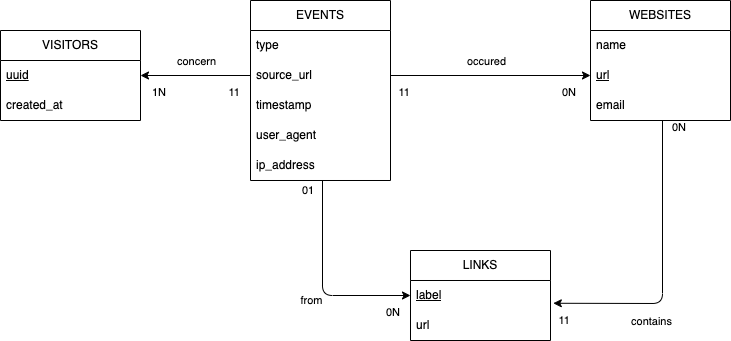

The diagram above was exported from draw.io. Its source (the exported page's mxGraphModel, read from the mxfile embedded in the PNG):
<mxGraphModel dx="880" dy="384" grid="1" gridSize="10" guides="1" tooltips="1" connect="1" arrows="1" fold="1" page="1" pageScale="1" pageWidth="827" pageHeight="1169" math="0" shadow="0">
  <root>
    <mxCell id="0" />
    <mxCell id="1" parent="0" />
    <mxCell id="2" value="VISITORS" style="swimlane;fontStyle=0;childLayout=stackLayout;horizontal=1;startSize=30;horizontalStack=0;resizeParent=1;resizeParentMax=0;resizeLast=0;collapsible=1;marginBottom=0;whiteSpace=wrap;html=1;" parent="1" vertex="1">
      <mxGeometry x="70" y="170" width="140" height="90" as="geometry" />
    </mxCell>
    <mxCell id="3" value="uuid" style="text;strokeColor=none;fillColor=none;align=left;verticalAlign=middle;spacingLeft=4;spacingRight=4;overflow=hidden;points=[[0,0.5],[1,0.5]];portConstraint=eastwest;rotatable=0;whiteSpace=wrap;html=1;fontStyle=4" parent="2" vertex="1">
      <mxGeometry y="30" width="140" height="30" as="geometry" />
    </mxCell>
    <mxCell id="28" value="created_at" style="text;strokeColor=none;fillColor=none;align=left;verticalAlign=middle;spacingLeft=4;spacingRight=4;overflow=hidden;points=[[0,0.5],[1,0.5]];portConstraint=eastwest;rotatable=0;whiteSpace=wrap;html=1;fontStyle=0" parent="2" vertex="1">
      <mxGeometry y="60" width="140" height="30" as="geometry" />
    </mxCell>
    <mxCell id="7" value="WEBSITES" style="swimlane;fontStyle=0;childLayout=stackLayout;horizontal=1;startSize=30;horizontalStack=0;resizeParent=1;resizeParentMax=0;resizeLast=0;collapsible=1;marginBottom=0;whiteSpace=wrap;html=1;" parent="1" vertex="1">
      <mxGeometry x="660" y="140" width="140" height="120" as="geometry" />
    </mxCell>
    <mxCell id="8" value="name" style="text;strokeColor=none;fillColor=none;align=left;verticalAlign=middle;spacingLeft=4;spacingRight=4;overflow=hidden;points=[[0,0.5],[1,0.5]];portConstraint=eastwest;rotatable=0;whiteSpace=wrap;html=1;" parent="7" vertex="1">
      <mxGeometry y="30" width="140" height="30" as="geometry" />
    </mxCell>
    <mxCell id="9" value="url" style="text;strokeColor=none;fillColor=none;align=left;verticalAlign=middle;spacingLeft=4;spacingRight=4;overflow=hidden;points=[[0,0.5],[1,0.5]];portConstraint=eastwest;rotatable=0;whiteSpace=wrap;html=1;fontStyle=4" parent="7" vertex="1">
      <mxGeometry y="60" width="140" height="30" as="geometry" />
    </mxCell>
    <mxCell id="10" value="email" style="text;strokeColor=none;fillColor=none;align=left;verticalAlign=middle;spacingLeft=4;spacingRight=4;overflow=hidden;points=[[0,0.5],[1,0.5]];portConstraint=eastwest;rotatable=0;whiteSpace=wrap;html=1;" parent="7" vertex="1">
      <mxGeometry y="90" width="140" height="30" as="geometry" />
    </mxCell>
    <mxCell id="11" value="EVENTS" style="swimlane;fontStyle=0;childLayout=stackLayout;horizontal=1;startSize=30;horizontalStack=0;resizeParent=1;resizeParentMax=0;resizeLast=0;collapsible=1;marginBottom=0;whiteSpace=wrap;html=1;" parent="1" vertex="1">
      <mxGeometry x="320" y="140" width="140" height="180" as="geometry" />
    </mxCell>
    <mxCell id="13" value="type" style="text;strokeColor=none;fillColor=none;align=left;verticalAlign=middle;spacingLeft=4;spacingRight=4;overflow=hidden;points=[[0,0.5],[1,0.5]];portConstraint=eastwest;rotatable=0;whiteSpace=wrap;html=1;" parent="11" vertex="1">
      <mxGeometry y="30" width="140" height="30" as="geometry" />
    </mxCell>
    <mxCell id="15" value="source_url" style="text;strokeColor=none;fillColor=none;align=left;verticalAlign=middle;spacingLeft=4;spacingRight=4;overflow=hidden;points=[[0,0.5],[1,0.5]];portConstraint=eastwest;rotatable=0;whiteSpace=wrap;html=1;" parent="11" vertex="1">
      <mxGeometry y="60" width="140" height="30" as="geometry" />
    </mxCell>
    <mxCell id="19" value="timestamp" style="text;strokeColor=none;fillColor=none;align=left;verticalAlign=middle;spacingLeft=4;spacingRight=4;overflow=hidden;points=[[0,0.5],[1,0.5]];portConstraint=eastwest;rotatable=0;whiteSpace=wrap;html=1;" parent="11" vertex="1">
      <mxGeometry y="90" width="140" height="30" as="geometry" />
    </mxCell>
    <mxCell id="29" value="user_agent" style="text;strokeColor=none;fillColor=none;align=left;verticalAlign=middle;spacingLeft=4;spacingRight=4;overflow=hidden;points=[[0,0.5],[1,0.5]];portConstraint=eastwest;rotatable=0;whiteSpace=wrap;html=1;" parent="11" vertex="1">
      <mxGeometry y="120" width="140" height="30" as="geometry" />
    </mxCell>
    <mxCell id="30" value="ip_address" style="text;strokeColor=none;fillColor=none;align=left;verticalAlign=middle;spacingLeft=4;spacingRight=4;overflow=hidden;points=[[0,0.5],[1,0.5]];portConstraint=eastwest;rotatable=0;whiteSpace=wrap;html=1;" parent="11" vertex="1">
      <mxGeometry y="150" width="140" height="30" as="geometry" />
    </mxCell>
    <mxCell id="20" value="" style="endArrow=classic;html=1;exitX=1;exitY=0.5;exitDx=0;exitDy=0;entryX=0;entryY=0.5;entryDx=0;entryDy=0;" parent="1" source="15" target="9" edge="1">
      <mxGeometry relative="1" as="geometry">
        <mxPoint x="500" y="330" as="sourcePoint" />
        <mxPoint x="530" y="180" as="targetPoint" />
      </mxGeometry>
    </mxCell>
    <mxCell id="21" value="occured" style="edgeLabel;resizable=0;html=1;align=center;verticalAlign=middle;" parent="20" connectable="0" vertex="1">
      <mxGeometry relative="1" as="geometry">
        <mxPoint x="-5" y="-15" as="offset" />
      </mxGeometry>
    </mxCell>
    <mxCell id="22" value="0N" style="edgeLabel;resizable=0;html=1;align=left;verticalAlign=bottom;" parent="20" connectable="0" vertex="1">
      <mxGeometry x="-1" relative="1" as="geometry">
        <mxPoint x="170" y="25" as="offset" />
      </mxGeometry>
    </mxCell>
    <mxCell id="23" value="11" style="edgeLabel;resizable=0;html=1;align=right;verticalAlign=bottom;" parent="20" connectable="0" vertex="1">
      <mxGeometry x="1" relative="1" as="geometry">
        <mxPoint x="-180" y="25" as="offset" />
      </mxGeometry>
    </mxCell>
    <mxCell id="24" value="" style="endArrow=classic;html=1;exitX=0;exitY=0.5;exitDx=0;exitDy=0;entryX=1;entryY=0.5;entryDx=0;entryDy=0;" parent="1" source="15" edge="1">
      <mxGeometry relative="1" as="geometry">
        <mxPoint x="70" y="350" as="sourcePoint" />
        <mxPoint x="210" y="215" as="targetPoint" />
      </mxGeometry>
    </mxCell>
    <mxCell id="25" value="concern" style="edgeLabel;resizable=0;html=1;align=center;verticalAlign=middle;" parent="24" connectable="0" vertex="1">
      <mxGeometry relative="1" as="geometry">
        <mxPoint y="-15" as="offset" />
      </mxGeometry>
    </mxCell>
    <mxCell id="26" value="1N" style="edgeLabel;resizable=0;html=1;align=left;verticalAlign=bottom;" parent="24" connectable="0" vertex="1">
      <mxGeometry x="-1" relative="1" as="geometry">
        <mxPoint x="-100" y="25" as="offset" />
      </mxGeometry>
    </mxCell>
    <mxCell id="27" value="11" style="edgeLabel;resizable=0;html=1;align=right;verticalAlign=bottom;" parent="24" connectable="0" vertex="1">
      <mxGeometry x="1" relative="1" as="geometry">
        <mxPoint x="100" y="25" as="offset" />
      </mxGeometry>
    </mxCell>
    <mxCell id="31" value="LINKS" style="swimlane;fontStyle=0;childLayout=stackLayout;horizontal=1;startSize=30;horizontalStack=0;resizeParent=1;resizeParentMax=0;resizeLast=0;collapsible=1;marginBottom=0;whiteSpace=wrap;html=1;" parent="1" vertex="1">
      <mxGeometry x="480" y="390" width="140" height="90" as="geometry" />
    </mxCell>
    <mxCell id="32" value="label" style="text;strokeColor=none;fillColor=none;align=left;verticalAlign=middle;spacingLeft=4;spacingRight=4;overflow=hidden;points=[[0,0.5],[1,0.5]];portConstraint=eastwest;rotatable=0;whiteSpace=wrap;html=1;fontStyle=4" parent="31" vertex="1">
      <mxGeometry y="30" width="140" height="30" as="geometry" />
    </mxCell>
    <mxCell id="33" value="url" style="text;strokeColor=none;fillColor=none;align=left;verticalAlign=middle;spacingLeft=4;spacingRight=4;overflow=hidden;points=[[0,0.5],[1,0.5]];portConstraint=eastwest;rotatable=0;whiteSpace=wrap;html=1;" parent="31" vertex="1">
      <mxGeometry y="60" width="140" height="30" as="geometry" />
    </mxCell>
    <mxCell id="35" value="" style="endArrow=classic;html=1;entryX=0;entryY=0.5;entryDx=0;entryDy=0;" parent="1" target="32" edge="1">
      <mxGeometry relative="1" as="geometry">
        <mxPoint x="392" y="320" as="sourcePoint" />
        <mxPoint x="370" y="430" as="targetPoint" />
        <Array as="points">
          <mxPoint x="392" y="435" />
        </Array>
      </mxGeometry>
    </mxCell>
    <mxCell id="36" value="from" style="edgeLabel;resizable=0;html=1;align=center;verticalAlign=middle;" parent="35" connectable="0" vertex="1">
      <mxGeometry relative="1" as="geometry">
        <mxPoint x="-12" y="17" as="offset" />
      </mxGeometry>
    </mxCell>
    <mxCell id="37" value="01" style="edgeLabel;resizable=0;html=1;align=left;verticalAlign=bottom;" parent="35" connectable="0" vertex="1">
      <mxGeometry x="-1" relative="1" as="geometry">
        <mxPoint x="-22" y="18" as="offset" />
      </mxGeometry>
    </mxCell>
    <mxCell id="38" value="0N" style="edgeLabel;resizable=0;html=1;align=right;verticalAlign=bottom;" parent="35" connectable="0" vertex="1">
      <mxGeometry x="1" relative="1" as="geometry">
        <mxPoint x="-10" y="25" as="offset" />
      </mxGeometry>
    </mxCell>
    <mxCell id="39" value="" style="endArrow=classic;html=1;entryX=1.02;entryY=0.759;entryDx=0;entryDy=0;entryPerimeter=0;" parent="1" target="32" edge="1">
      <mxGeometry relative="1" as="geometry">
        <mxPoint x="732" y="260" as="sourcePoint" />
        <mxPoint x="600" y="225" as="targetPoint" />
        <Array as="points">
          <mxPoint x="732" y="443" />
        </Array>
      </mxGeometry>
    </mxCell>
    <mxCell id="40" value="contains" style="edgeLabel;resizable=0;html=1;align=center;verticalAlign=middle;" parent="39" connectable="0" vertex="1">
      <mxGeometry relative="1" as="geometry">
        <mxPoint x="-12" y="54" as="offset" />
      </mxGeometry>
    </mxCell>
    <mxCell id="41" value="0N" style="edgeLabel;resizable=0;html=1;align=left;verticalAlign=bottom;" parent="39" connectable="0" vertex="1">
      <mxGeometry x="-1" relative="1" as="geometry">
        <mxPoint x="8" y="15" as="offset" />
      </mxGeometry>
    </mxCell>
    <mxCell id="42" value="11" style="edgeLabel;resizable=0;html=1;align=right;verticalAlign=bottom;" parent="39" connectable="0" vertex="1">
      <mxGeometry x="1" relative="1" as="geometry">
        <mxPoint x="17" y="25" as="offset" />
      </mxGeometry>
    </mxCell>
  </root>
</mxGraphModel>